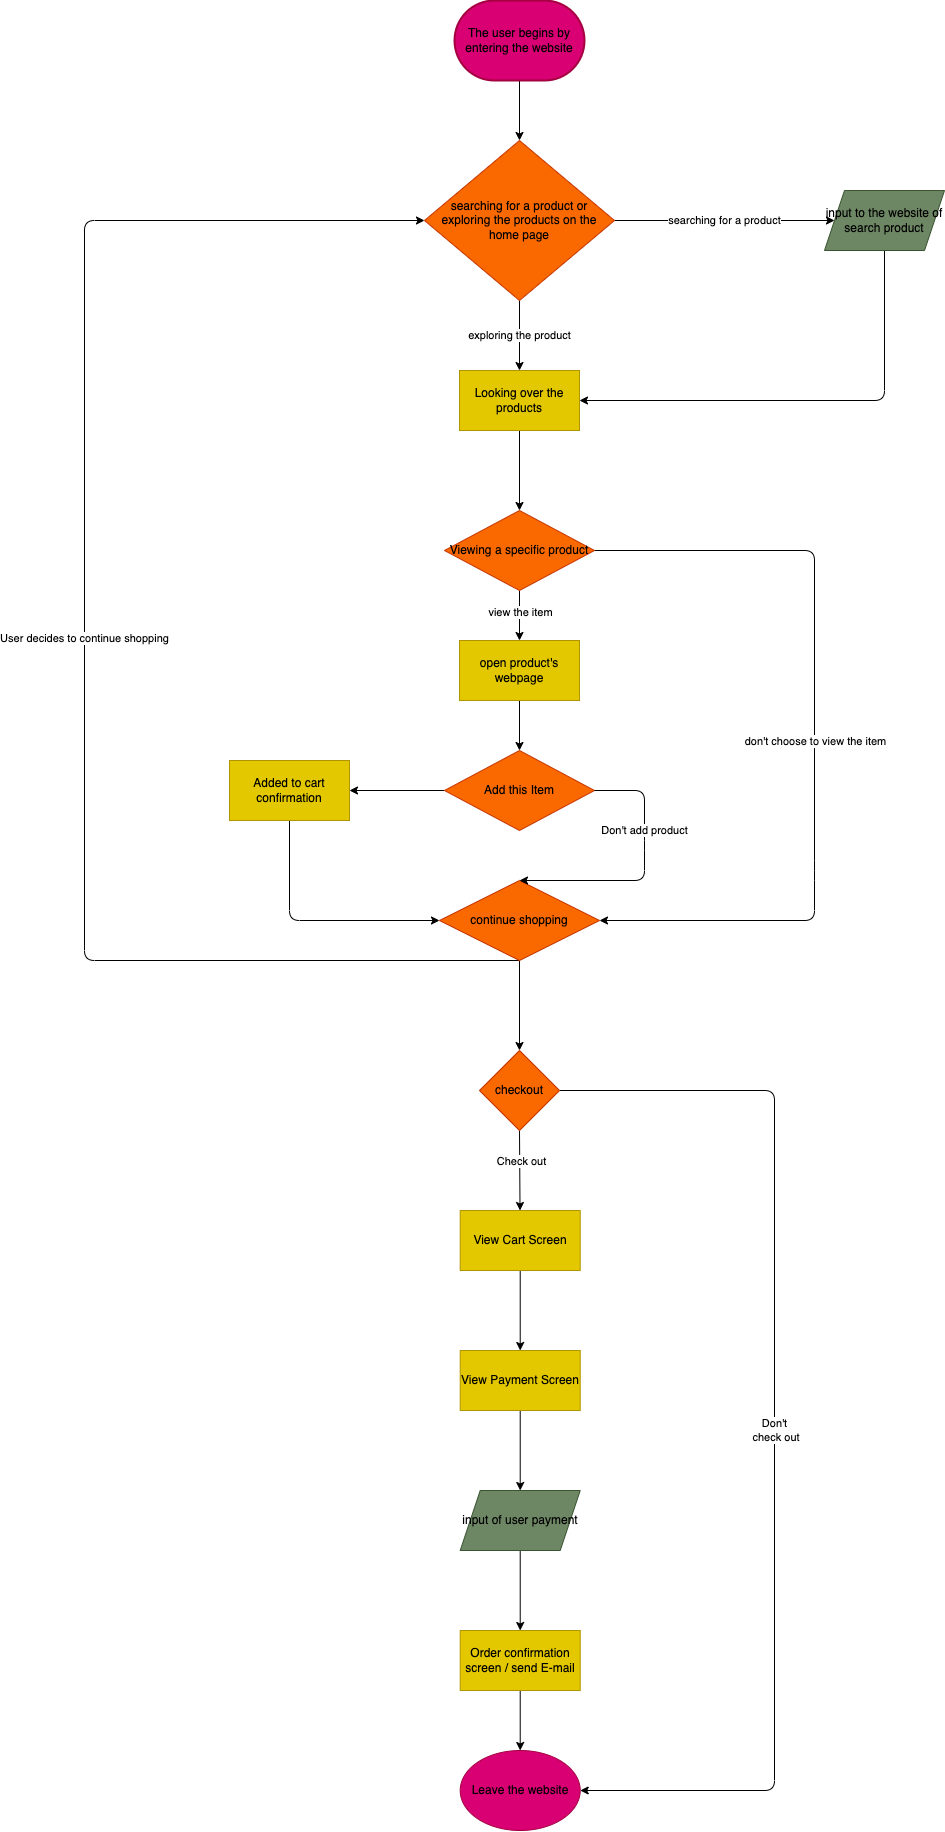

The diagram above was exported from draw.io. Its source (the exported page's mxGraphModel, read from the mxfile embedded in the PNG):
<mxGraphModel dx="1428" dy="918" grid="1" gridSize="10" guides="1" tooltips="1" connect="1" arrows="1" fold="1" page="1" pageScale="1" pageWidth="850" pageHeight="1100" math="0" shadow="0">
  <root>
    <mxCell id="0" />
    <mxCell id="1" parent="0" />
    <mxCell id="7" value="" style="edgeStyle=none;html=1;" parent="1" source="2" target="6" edge="1">
      <mxGeometry relative="1" as="geometry" />
    </mxCell>
    <mxCell id="2" value="&lt;font color=&quot;#000000&quot;&gt;The user begins by entering the website&lt;/font&gt;" style="strokeWidth=2;html=1;shape=mxgraph.flowchart.terminator;whiteSpace=wrap;fillColor=#d80073;fontColor=#ffffff;strokeColor=#A50040;" parent="1" vertex="1">
      <mxGeometry x="120" y="10" width="130" height="80" as="geometry" />
    </mxCell>
    <mxCell id="8" value="searching for a product" style="edgeStyle=none;html=1;" parent="1" source="6" edge="1">
      <mxGeometry relative="1" as="geometry">
        <mxPoint x="500" y="230" as="targetPoint" />
      </mxGeometry>
    </mxCell>
    <mxCell id="13" value="exploring the product" style="edgeStyle=none;html=1;" parent="1" source="6" target="11" edge="1">
      <mxGeometry relative="1" as="geometry" />
    </mxCell>
    <mxCell id="6" value="&lt;span style=&quot;font-family: &amp;#34;helvetica&amp;#34; ; font-size: 12px ; font-style: normal ; font-weight: 400 ; letter-spacing: normal ; text-align: center ; text-indent: 0px ; text-transform: none ; word-spacing: 0px ; display: inline ; float: none&quot;&gt;searching for a product or exploring the products on the home page&lt;/span&gt;" style="rhombus;whiteSpace=wrap;html=1;fillColor=#fa6800;fontColor=#000000;strokeColor=#C73500;" parent="1" vertex="1">
      <mxGeometry x="90" y="150" width="190" height="160" as="geometry" />
    </mxCell>
    <mxCell id="14" style="edgeStyle=none;html=1;exitX=0.5;exitY=1;exitDx=0;exitDy=0;entryX=1;entryY=0.5;entryDx=0;entryDy=0;" parent="1" source="9" target="11" edge="1">
      <mxGeometry relative="1" as="geometry">
        <Array as="points">
          <mxPoint x="550" y="410" />
        </Array>
      </mxGeometry>
    </mxCell>
    <mxCell id="9" value="&lt;font color=&quot;#000000&quot;&gt;input to the website of search product&lt;/font&gt;" style="shape=parallelogram;perimeter=parallelogramPerimeter;whiteSpace=wrap;html=1;fixedSize=1;fillColor=#6d8764;fontColor=#ffffff;strokeColor=#3A5431;" parent="1" vertex="1">
      <mxGeometry x="490" y="200" width="120" height="60" as="geometry" />
    </mxCell>
    <mxCell id="16" value="" style="edgeStyle=none;html=1;" parent="1" source="11" target="15" edge="1">
      <mxGeometry relative="1" as="geometry" />
    </mxCell>
    <mxCell id="11" value="Looking over the products" style="rounded=0;whiteSpace=wrap;html=1;fillColor=#e3c800;fontColor=#000000;strokeColor=#B09500;" parent="1" vertex="1">
      <mxGeometry x="125" y="380" width="120" height="60" as="geometry" />
    </mxCell>
    <mxCell id="20" style="edgeStyle=none;html=1;exitX=1;exitY=0.5;exitDx=0;exitDy=0;entryX=1;entryY=0.5;entryDx=0;entryDy=0;" parent="1" source="15" target="19" edge="1">
      <mxGeometry relative="1" as="geometry">
        <Array as="points">
          <mxPoint x="480" y="560" />
          <mxPoint x="480" y="880" />
          <mxPoint x="480" y="930" />
        </Array>
      </mxGeometry>
    </mxCell>
    <mxCell id="21" value="don't choose to view the item&lt;br&gt;" style="edgeLabel;html=1;align=center;verticalAlign=middle;resizable=0;points=[];" parent="20" vertex="1" connectable="0">
      <mxGeometry x="-0.8237" relative="1" as="geometry">
        <mxPoint x="149" y="190" as="offset" />
      </mxGeometry>
    </mxCell>
    <mxCell id="23" value="" style="edgeStyle=none;html=1;" parent="1" source="15" target="25" edge="1">
      <mxGeometry relative="1" as="geometry">
        <mxPoint x="185" y="650" as="targetPoint" />
      </mxGeometry>
    </mxCell>
    <mxCell id="27" value="view the item" style="edgeLabel;html=1;align=center;verticalAlign=middle;resizable=0;points=[];" parent="23" vertex="1" connectable="0">
      <mxGeometry x="-0.1616" relative="1" as="geometry">
        <mxPoint as="offset" />
      </mxGeometry>
    </mxCell>
    <mxCell id="15" value="Viewing a specific product" style="rhombus;whiteSpace=wrap;html=1;fillColor=#fa6800;fontColor=#000000;strokeColor=#C73500;" parent="1" vertex="1">
      <mxGeometry x="110" y="520" width="150" height="80" as="geometry" />
    </mxCell>
    <mxCell id="34" value="User decides to continue shopping" style="edgeStyle=none;html=1;exitX=0.5;exitY=1;exitDx=0;exitDy=0;entryX=0;entryY=0.5;entryDx=0;entryDy=0;" parent="1" source="19" target="6" edge="1">
      <mxGeometry relative="1" as="geometry">
        <Array as="points">
          <mxPoint x="-250" y="970" />
          <mxPoint x="-250" y="230" />
        </Array>
      </mxGeometry>
    </mxCell>
    <mxCell id="36" value="" style="edgeStyle=none;html=1;" parent="1" source="19" edge="1">
      <mxGeometry relative="1" as="geometry">
        <mxPoint x="185" y="1060" as="targetPoint" />
      </mxGeometry>
    </mxCell>
    <mxCell id="19" value="&lt;span style=&quot;font-family: &amp;#34;helvetica&amp;#34; ; font-size: 12px ; font-style: normal ; font-weight: 400 ; letter-spacing: normal ; text-align: center ; text-indent: 0px ; text-transform: none ; word-spacing: 0px ; display: inline ; float: none&quot;&gt;continue shopping&lt;/span&gt;" style="rhombus;whiteSpace=wrap;html=1;fillColor=#fa6800;fontColor=#000000;strokeColor=#C73500;" parent="1" vertex="1">
      <mxGeometry x="105" y="890" width="160" height="80" as="geometry" />
    </mxCell>
    <mxCell id="29" value="" style="edgeStyle=none;html=1;" parent="1" source="22" target="28" edge="1">
      <mxGeometry relative="1" as="geometry" />
    </mxCell>
    <mxCell id="22" value="Add this Item" style="rhombus;whiteSpace=wrap;html=1;fillColor=#fa6800;fontColor=#000000;strokeColor=#C73500;" parent="1" vertex="1">
      <mxGeometry x="110" y="760" width="150" height="80" as="geometry" />
    </mxCell>
    <mxCell id="24" value="Don't add product" style="endArrow=classic;html=1;exitX=1;exitY=0.5;exitDx=0;exitDy=0;entryX=0.5;entryY=0;entryDx=0;entryDy=0;" parent="1" source="22" target="19" edge="1">
      <mxGeometry x="-0.322" width="50" height="50" relative="1" as="geometry">
        <mxPoint x="270" y="720" as="sourcePoint" />
        <mxPoint x="270" y="930" as="targetPoint" />
        <Array as="points">
          <mxPoint x="310" y="800" />
          <mxPoint x="310" y="850" />
          <mxPoint x="310" y="890" />
        </Array>
        <mxPoint as="offset" />
      </mxGeometry>
    </mxCell>
    <mxCell id="26" value="" style="edgeStyle=none;html=1;" parent="1" source="25" target="22" edge="1">
      <mxGeometry relative="1" as="geometry" />
    </mxCell>
    <mxCell id="25" value="open product's webpage" style="rounded=0;whiteSpace=wrap;html=1;fillColor=#e3c800;fontColor=#000000;strokeColor=#B09500;" parent="1" vertex="1">
      <mxGeometry x="125" y="650" width="120" height="60" as="geometry" />
    </mxCell>
    <mxCell id="31" style="edgeStyle=none;html=1;exitX=0.5;exitY=1;exitDx=0;exitDy=0;" parent="1" source="28" target="19" edge="1">
      <mxGeometry relative="1" as="geometry">
        <mxPoint x="-44.28571428571422" y="950" as="targetPoint" />
        <Array as="points">
          <mxPoint x="-45" y="930" />
        </Array>
      </mxGeometry>
    </mxCell>
    <mxCell id="28" value="Added to cart confirmation" style="whiteSpace=wrap;html=1;fillColor=#e3c800;fontColor=#000000;strokeColor=#B09500;" parent="1" vertex="1">
      <mxGeometry x="-105" y="770" width="120" height="60" as="geometry" />
    </mxCell>
    <mxCell id="38" style="edgeStyle=none;html=1;exitX=0.5;exitY=1;exitDx=0;exitDy=0;" parent="1" source="37" target="39" edge="1">
      <mxGeometry relative="1" as="geometry">
        <mxPoint x="185.71428571428578" y="1250" as="targetPoint" />
      </mxGeometry>
    </mxCell>
    <mxCell id="50" value="Check out" style="edgeLabel;html=1;align=center;verticalAlign=middle;resizable=0;points=[];" parent="38" vertex="1" connectable="0">
      <mxGeometry x="-0.2472" y="1" relative="1" as="geometry">
        <mxPoint as="offset" />
      </mxGeometry>
    </mxCell>
    <mxCell id="49" value="Don't&lt;br&gt;&amp;nbsp;check out" style="edgeStyle=none;html=1;exitX=1;exitY=0.5;exitDx=0;exitDy=0;entryX=1;entryY=0.5;entryDx=0;entryDy=0;" parent="1" source="37" target="46" edge="1">
      <mxGeometry relative="1" as="geometry">
        <Array as="points">
          <mxPoint x="440" y="1100" />
          <mxPoint x="440" y="1800" />
        </Array>
      </mxGeometry>
    </mxCell>
    <mxCell id="37" value="checkout" style="rhombus;whiteSpace=wrap;html=1;fillColor=#fa6800;fontColor=#000000;strokeColor=#C73500;" parent="1" vertex="1">
      <mxGeometry x="145" y="1060" width="80" height="80" as="geometry" />
    </mxCell>
    <mxCell id="41" value="" style="edgeStyle=none;html=1;" parent="1" source="39" target="40" edge="1">
      <mxGeometry relative="1" as="geometry" />
    </mxCell>
    <mxCell id="39" value="View Cart Screen" style="rounded=0;whiteSpace=wrap;html=1;fillColor=#e3c800;fontColor=#000000;strokeColor=#B09500;" parent="1" vertex="1">
      <mxGeometry x="125.71428571428578" y="1220" width="120" height="60" as="geometry" />
    </mxCell>
    <mxCell id="43" value="" style="edgeStyle=none;html=1;" parent="1" source="40" target="42" edge="1">
      <mxGeometry relative="1" as="geometry" />
    </mxCell>
    <mxCell id="40" value="View Payment Screen" style="whiteSpace=wrap;html=1;rounded=0;fillColor=#e3c800;fontColor=#000000;strokeColor=#B09500;" parent="1" vertex="1">
      <mxGeometry x="125.71428571428578" y="1360" width="120" height="60" as="geometry" />
    </mxCell>
    <mxCell id="45" value="" style="edgeStyle=none;html=1;" parent="1" source="42" target="44" edge="1">
      <mxGeometry relative="1" as="geometry" />
    </mxCell>
    <mxCell id="42" value="&lt;font color=&quot;#000000&quot;&gt;input of user payment&lt;/font&gt;" style="shape=parallelogram;perimeter=parallelogramPerimeter;whiteSpace=wrap;html=1;fixedSize=1;rounded=0;fillColor=#6d8764;fontColor=#ffffff;strokeColor=#3A5431;" parent="1" vertex="1">
      <mxGeometry x="125.71428571428578" y="1500" width="120" height="60" as="geometry" />
    </mxCell>
    <mxCell id="47" style="edgeStyle=none;html=1;exitX=0.5;exitY=1;exitDx=0;exitDy=0;" parent="1" source="44" target="46" edge="1">
      <mxGeometry relative="1" as="geometry" />
    </mxCell>
    <mxCell id="44" value="Order confirmation screen / send E-mail" style="whiteSpace=wrap;html=1;rounded=0;fillColor=#e3c800;fontColor=#000000;strokeColor=#B09500;" parent="1" vertex="1">
      <mxGeometry x="125.71428571428578" y="1640" width="120" height="60" as="geometry" />
    </mxCell>
    <mxCell id="46" value="&lt;font color=&quot;#000000&quot;&gt;Leave the website&lt;/font&gt;" style="ellipse;whiteSpace=wrap;html=1;fillColor=#d80073;fontColor=#ffffff;strokeColor=#A50040;" parent="1" vertex="1">
      <mxGeometry x="125.71" y="1760" width="120" height="80" as="geometry" />
    </mxCell>
  </root>
</mxGraphModel>